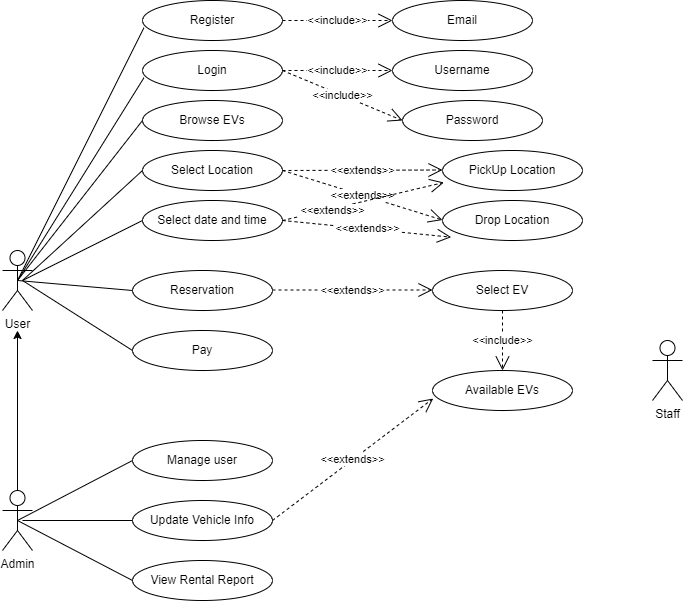

The diagram above was exported from draw.io. Its source (the exported page's mxGraphModel, read from the mxfile embedded in the PNG):
<mxGraphModel dx="794" dy="1608" grid="1" gridSize="10" guides="1" tooltips="1" connect="1" arrows="1" fold="1" page="1" pageScale="1" pageWidth="850" pageHeight="1100" math="0" shadow="0">
  <root>
    <mxCell id="0" />
    <mxCell id="1" parent="0" />
    <mxCell id="f-wqy04oqUmU80_Y-JUG-2" value="User" style="shape=umlActor;verticalLabelPosition=bottom;verticalAlign=top;html=1;" parent="1" vertex="1">
      <mxGeometry x="60" y="200" width="30" height="60" as="geometry" />
    </mxCell>
    <mxCell id="f-wqy04oqUmU80_Y-JUG-3" value="Admin" style="shape=umlActor;verticalLabelPosition=bottom;verticalAlign=top;html=1;" parent="1" vertex="1">
      <mxGeometry x="60" y="440" width="30" height="60" as="geometry" />
    </mxCell>
    <mxCell id="f-wqy04oqUmU80_Y-JUG-4" value="Login" style="ellipse;whiteSpace=wrap;html=1;" parent="1" vertex="1">
      <mxGeometry x="200" width="140" height="40" as="geometry" />
    </mxCell>
    <mxCell id="f-wqy04oqUmU80_Y-JUG-6" value="Browse EVs" style="ellipse;whiteSpace=wrap;html=1;" parent="1" vertex="1">
      <mxGeometry x="200" y="50" width="140" height="40" as="geometry" />
    </mxCell>
    <mxCell id="f-wqy04oqUmU80_Y-JUG-7" value="Reservation" style="ellipse;whiteSpace=wrap;html=1;" parent="1" vertex="1">
      <mxGeometry x="190" y="220" width="140" height="40" as="geometry" />
    </mxCell>
    <mxCell id="f-wqy04oqUmU80_Y-JUG-8" value="Pay" style="ellipse;whiteSpace=wrap;html=1;" parent="1" vertex="1">
      <mxGeometry x="190" y="280" width="140" height="40" as="geometry" />
    </mxCell>
    <mxCell id="f-wqy04oqUmU80_Y-JUG-9" value="Manage user" style="ellipse;whiteSpace=wrap;html=1;" parent="1" vertex="1">
      <mxGeometry x="190" y="390" width="140" height="40" as="geometry" />
    </mxCell>
    <mxCell id="f-wqy04oqUmU80_Y-JUG-10" value="Update Vehicle Info" style="ellipse;whiteSpace=wrap;html=1;" parent="1" vertex="1">
      <mxGeometry x="190" y="450" width="140" height="40" as="geometry" />
    </mxCell>
    <mxCell id="f-wqy04oqUmU80_Y-JUG-11" value="View Rental Report" style="ellipse;whiteSpace=wrap;html=1;" parent="1" vertex="1">
      <mxGeometry x="190" y="510" width="140" height="40" as="geometry" />
    </mxCell>
    <mxCell id="f-wqy04oqUmU80_Y-JUG-15" value="" style="endArrow=none;html=1;rounded=0;exitX=0.5;exitY=0.5;exitDx=0;exitDy=0;exitPerimeter=0;entryX=0;entryY=0.5;entryDx=0;entryDy=0;" parent="1" source="f-wqy04oqUmU80_Y-JUG-3" target="f-wqy04oqUmU80_Y-JUG-9" edge="1">
      <mxGeometry width="50" height="50" relative="1" as="geometry">
        <mxPoint x="230" y="410" as="sourcePoint" />
        <mxPoint x="280" y="360" as="targetPoint" />
      </mxGeometry>
    </mxCell>
    <mxCell id="f-wqy04oqUmU80_Y-JUG-16" value="" style="endArrow=none;html=1;rounded=0;entryX=0;entryY=0.5;entryDx=0;entryDy=0;" parent="1" target="f-wqy04oqUmU80_Y-JUG-10" edge="1">
      <mxGeometry width="50" height="50" relative="1" as="geometry">
        <mxPoint x="80" y="470" as="sourcePoint" />
        <mxPoint x="200" y="420" as="targetPoint" />
      </mxGeometry>
    </mxCell>
    <mxCell id="f-wqy04oqUmU80_Y-JUG-17" value="" style="endArrow=none;html=1;rounded=0;entryX=0;entryY=0.5;entryDx=0;entryDy=0;exitX=0.5;exitY=0.5;exitDx=0;exitDy=0;exitPerimeter=0;" parent="1" source="f-wqy04oqUmU80_Y-JUG-3" target="f-wqy04oqUmU80_Y-JUG-11" edge="1">
      <mxGeometry width="50" height="50" relative="1" as="geometry">
        <mxPoint x="90" y="480" as="sourcePoint" />
        <mxPoint x="200" y="480" as="targetPoint" />
      </mxGeometry>
    </mxCell>
    <mxCell id="f-wqy04oqUmU80_Y-JUG-18" value="" style="endArrow=none;html=1;rounded=0;exitX=0.5;exitY=0.5;exitDx=0;exitDy=0;exitPerimeter=0;entryX=0.01;entryY=0.683;entryDx=0;entryDy=0;entryPerimeter=0;" parent="1" source="f-wqy04oqUmU80_Y-JUG-2" target="f-wqy04oqUmU80_Y-JUG-4" edge="1">
      <mxGeometry width="50" height="50" relative="1" as="geometry">
        <mxPoint x="100" y="490" as="sourcePoint" />
        <mxPoint x="210" y="490" as="targetPoint" />
      </mxGeometry>
    </mxCell>
    <mxCell id="f-wqy04oqUmU80_Y-JUG-19" value="" style="endArrow=none;html=1;rounded=0;entryX=0;entryY=0.5;entryDx=0;entryDy=0;exitX=0.5;exitY=0.5;exitDx=0;exitDy=0;exitPerimeter=0;" parent="1" source="f-wqy04oqUmU80_Y-JUG-2" target="f-wqy04oqUmU80_Y-JUG-6" edge="1">
      <mxGeometry width="50" height="50" relative="1" as="geometry">
        <mxPoint x="110" y="500" as="sourcePoint" />
        <mxPoint x="220" y="500" as="targetPoint" />
      </mxGeometry>
    </mxCell>
    <mxCell id="f-wqy04oqUmU80_Y-JUG-20" value="" style="endArrow=none;html=1;rounded=0;entryX=0;entryY=0.5;entryDx=0;entryDy=0;exitX=0.5;exitY=0.5;exitDx=0;exitDy=0;exitPerimeter=0;" parent="1" source="f-wqy04oqUmU80_Y-JUG-2" target="f-wqy04oqUmU80_Y-JUG-7" edge="1">
      <mxGeometry width="50" height="50" relative="1" as="geometry">
        <mxPoint x="120" y="510" as="sourcePoint" />
        <mxPoint x="230" y="510" as="targetPoint" />
      </mxGeometry>
    </mxCell>
    <mxCell id="f-wqy04oqUmU80_Y-JUG-21" value="" style="endArrow=none;html=1;rounded=0;entryX=0;entryY=0.5;entryDx=0;entryDy=0;" parent="1" target="f-wqy04oqUmU80_Y-JUG-8" edge="1">
      <mxGeometry width="50" height="50" relative="1" as="geometry">
        <mxPoint x="80" y="230" as="sourcePoint" />
        <mxPoint x="240" y="520" as="targetPoint" />
      </mxGeometry>
    </mxCell>
    <mxCell id="jQcU3fV71rfwMGTi0iJw-1" value="Staff" style="shape=umlActor;verticalLabelPosition=bottom;verticalAlign=top;html=1;outlineConnect=0;" vertex="1" parent="1">
      <mxGeometry x="710" y="290" width="30" height="60" as="geometry" />
    </mxCell>
    <mxCell id="jQcU3fV71rfwMGTi0iJw-3" value="Select EV" style="ellipse;whiteSpace=wrap;html=1;" vertex="1" parent="1">
      <mxGeometry x="490" y="220" width="140" height="40" as="geometry" />
    </mxCell>
    <mxCell id="jQcU3fV71rfwMGTi0iJw-4" value="&amp;lt;&amp;lt;extends&amp;gt;&amp;gt;" style="endArrow=open;endSize=12;dashed=1;html=1;rounded=0;" edge="1" parent="1">
      <mxGeometry width="160" relative="1" as="geometry">
        <mxPoint x="330" y="239.5" as="sourcePoint" />
        <mxPoint x="490" y="239.5" as="targetPoint" />
        <mxPoint as="offset" />
      </mxGeometry>
    </mxCell>
    <mxCell id="jQcU3fV71rfwMGTi0iJw-5" value="Available EVs" style="ellipse;whiteSpace=wrap;html=1;" vertex="1" parent="1">
      <mxGeometry x="490" y="320" width="140" height="40" as="geometry" />
    </mxCell>
    <mxCell id="jQcU3fV71rfwMGTi0iJw-6" value="&amp;lt;&amp;lt;include&amp;gt;&amp;gt;" style="endArrow=open;endSize=12;dashed=1;html=1;rounded=0;entryX=0.5;entryY=0;entryDx=0;entryDy=0;exitX=0.5;exitY=1;exitDx=0;exitDy=0;" edge="1" parent="1" source="jQcU3fV71rfwMGTi0iJw-3" target="jQcU3fV71rfwMGTi0iJw-5">
      <mxGeometry width="160" relative="1" as="geometry">
        <mxPoint x="340" y="249.5" as="sourcePoint" />
        <mxPoint x="500" y="249.5" as="targetPoint" />
      </mxGeometry>
    </mxCell>
    <mxCell id="jQcU3fV71rfwMGTi0iJw-7" value="&amp;lt;&amp;lt;extends&amp;gt;&amp;gt;" style="endArrow=open;endSize=12;dashed=1;html=1;rounded=0;exitX=1;exitY=0.5;exitDx=0;exitDy=0;entryX=0.005;entryY=0.7;entryDx=0;entryDy=0;entryPerimeter=0;" edge="1" parent="1" source="f-wqy04oqUmU80_Y-JUG-10" target="jQcU3fV71rfwMGTi0iJw-5">
      <mxGeometry width="160" relative="1" as="geometry">
        <mxPoint x="340" y="249.5" as="sourcePoint" />
        <mxPoint x="500" y="249.5" as="targetPoint" />
      </mxGeometry>
    </mxCell>
    <mxCell id="jQcU3fV71rfwMGTi0iJw-9" value="" style="endArrow=classic;html=1;rounded=0;exitX=0.5;exitY=0;exitDx=0;exitDy=0;exitPerimeter=0;" edge="1" parent="1" source="f-wqy04oqUmU80_Y-JUG-3">
      <mxGeometry width="50" height="50" relative="1" as="geometry">
        <mxPoint x="380" y="370" as="sourcePoint" />
        <mxPoint x="75" y="280" as="targetPoint" />
      </mxGeometry>
    </mxCell>
    <mxCell id="jQcU3fV71rfwMGTi0iJw-10" value="Select Location" style="ellipse;whiteSpace=wrap;html=1;" vertex="1" parent="1">
      <mxGeometry x="200" y="100" width="140" height="40" as="geometry" />
    </mxCell>
    <mxCell id="jQcU3fV71rfwMGTi0iJw-11" value="" style="endArrow=none;html=1;rounded=0;entryX=0;entryY=0.5;entryDx=0;entryDy=0;" edge="1" parent="1" target="jQcU3fV71rfwMGTi0iJw-10">
      <mxGeometry width="50" height="50" relative="1" as="geometry">
        <mxPoint x="80" y="230" as="sourcePoint" />
        <mxPoint x="200" y="140" as="targetPoint" />
      </mxGeometry>
    </mxCell>
    <mxCell id="jQcU3fV71rfwMGTi0iJw-13" value="&amp;lt;&amp;lt;include&amp;gt;&amp;gt;" style="endArrow=open;endSize=12;dashed=1;html=1;rounded=0;exitX=1;exitY=0.5;exitDx=0;exitDy=0;entryX=0;entryY=0.5;entryDx=0;entryDy=0;" edge="1" parent="1" target="jQcU3fV71rfwMGTi0iJw-14" source="f-wqy04oqUmU80_Y-JUG-4">
      <mxGeometry width="160" relative="1" as="geometry">
        <mxPoint x="570" y="270" as="sourcePoint" />
        <mxPoint x="430" y="50" as="targetPoint" />
      </mxGeometry>
    </mxCell>
    <mxCell id="jQcU3fV71rfwMGTi0iJw-14" value="Username" style="ellipse;whiteSpace=wrap;html=1;" vertex="1" parent="1">
      <mxGeometry x="450" width="140" height="40" as="geometry" />
    </mxCell>
    <mxCell id="jQcU3fV71rfwMGTi0iJw-15" value="&amp;lt;&amp;lt;include&amp;gt;&amp;gt;" style="endArrow=open;endSize=12;dashed=1;html=1;rounded=0;entryX=0;entryY=0.5;entryDx=0;entryDy=0;exitX=1;exitY=0.5;exitDx=0;exitDy=0;" edge="1" parent="1" source="f-wqy04oqUmU80_Y-JUG-4" target="jQcU3fV71rfwMGTi0iJw-16">
      <mxGeometry width="160" relative="1" as="geometry">
        <mxPoint x="330" y="70" as="sourcePoint" />
        <mxPoint x="440" y="90" as="targetPoint" />
      </mxGeometry>
    </mxCell>
    <mxCell id="jQcU3fV71rfwMGTi0iJw-16" value="Password" style="ellipse;whiteSpace=wrap;html=1;" vertex="1" parent="1">
      <mxGeometry x="460" y="50" width="140" height="40" as="geometry" />
    </mxCell>
    <mxCell id="jQcU3fV71rfwMGTi0iJw-17" value="Register" style="ellipse;whiteSpace=wrap;html=1;" vertex="1" parent="1">
      <mxGeometry x="200" y="-50" width="140" height="40" as="geometry" />
    </mxCell>
    <mxCell id="jQcU3fV71rfwMGTi0iJw-18" value="" style="endArrow=none;html=1;rounded=0;entryX=0.01;entryY=0.683;entryDx=0;entryDy=0;entryPerimeter=0;exitX=0.5;exitY=0.5;exitDx=0;exitDy=0;exitPerimeter=0;" edge="1" parent="1" target="jQcU3fV71rfwMGTi0iJw-17" source="f-wqy04oqUmU80_Y-JUG-2">
      <mxGeometry width="50" height="50" relative="1" as="geometry">
        <mxPoint x="75" y="170" as="sourcePoint" />
        <mxPoint x="210" y="440" as="targetPoint" />
      </mxGeometry>
    </mxCell>
    <mxCell id="jQcU3fV71rfwMGTi0iJw-19" value="&amp;lt;&amp;lt;include&amp;gt;&amp;gt;" style="endArrow=open;endSize=12;dashed=1;html=1;rounded=0;entryX=0;entryY=0.5;entryDx=0;entryDy=0;exitX=1;exitY=0.5;exitDx=0;exitDy=0;" edge="1" parent="1" target="jQcU3fV71rfwMGTi0iJw-20" source="jQcU3fV71rfwMGTi0iJw-17">
      <mxGeometry width="160" relative="1" as="geometry">
        <mxPoint x="350" y="20" as="sourcePoint" />
        <mxPoint x="430" as="targetPoint" />
      </mxGeometry>
    </mxCell>
    <mxCell id="jQcU3fV71rfwMGTi0iJw-20" value="Email" style="ellipse;whiteSpace=wrap;html=1;" vertex="1" parent="1">
      <mxGeometry x="450" y="-50" width="140" height="40" as="geometry" />
    </mxCell>
    <mxCell id="jQcU3fV71rfwMGTi0iJw-21" value="Select date and time" style="ellipse;whiteSpace=wrap;html=1;" vertex="1" parent="1">
      <mxGeometry x="200" y="150" width="140" height="40" as="geometry" />
    </mxCell>
    <mxCell id="jQcU3fV71rfwMGTi0iJw-22" value="" style="endArrow=none;html=1;rounded=0;entryX=0;entryY=0.5;entryDx=0;entryDy=0;" edge="1" parent="1" target="jQcU3fV71rfwMGTi0iJw-21">
      <mxGeometry width="50" height="50" relative="1" as="geometry">
        <mxPoint x="80" y="230" as="sourcePoint" />
        <mxPoint x="210" y="130" as="targetPoint" />
      </mxGeometry>
    </mxCell>
    <mxCell id="jQcU3fV71rfwMGTi0iJw-23" value="PickUp Location" style="ellipse;whiteSpace=wrap;html=1;" vertex="1" parent="1">
      <mxGeometry x="500" y="100" width="140" height="40" as="geometry" />
    </mxCell>
    <mxCell id="jQcU3fV71rfwMGTi0iJw-24" value="&amp;lt;&amp;lt;extends&amp;gt;&amp;gt;" style="endArrow=open;endSize=12;dashed=1;html=1;rounded=0;exitX=1;exitY=0.5;exitDx=0;exitDy=0;" edge="1" parent="1" source="jQcU3fV71rfwMGTi0iJw-10">
      <mxGeometry width="160" relative="1" as="geometry">
        <mxPoint x="370" y="110" as="sourcePoint" />
        <mxPoint x="500" y="119.5" as="targetPoint" />
        <mxPoint as="offset" />
      </mxGeometry>
    </mxCell>
    <mxCell id="jQcU3fV71rfwMGTi0iJw-25" value="Drop Location" style="ellipse;whiteSpace=wrap;html=1;" vertex="1" parent="1">
      <mxGeometry x="500" y="150" width="140" height="40" as="geometry" />
    </mxCell>
    <mxCell id="jQcU3fV71rfwMGTi0iJw-26" value="&amp;lt;&amp;lt;extends&amp;gt;&amp;gt;" style="endArrow=open;endSize=12;dashed=1;html=1;rounded=0;exitX=1;exitY=0.5;exitDx=0;exitDy=0;" edge="1" parent="1" source="jQcU3fV71rfwMGTi0iJw-10">
      <mxGeometry width="160" relative="1" as="geometry">
        <mxPoint x="340" y="169.5" as="sourcePoint" />
        <mxPoint x="500" y="169.5" as="targetPoint" />
        <mxPoint as="offset" />
      </mxGeometry>
    </mxCell>
    <mxCell id="jQcU3fV71rfwMGTi0iJw-27" value="&amp;lt;&amp;lt;extends&amp;gt;&amp;gt;" style="endArrow=open;endSize=12;dashed=1;html=1;rounded=0;exitX=1;exitY=0.5;exitDx=0;exitDy=0;entryX=0.062;entryY=0.917;entryDx=0;entryDy=0;entryPerimeter=0;" edge="1" parent="1" source="jQcU3fV71rfwMGTi0iJw-21" target="jQcU3fV71rfwMGTi0iJw-25">
      <mxGeometry width="160" relative="1" as="geometry">
        <mxPoint x="350" y="130" as="sourcePoint" />
        <mxPoint x="510" y="129.5" as="targetPoint" />
        <mxPoint as="offset" />
      </mxGeometry>
    </mxCell>
    <mxCell id="jQcU3fV71rfwMGTi0iJw-28" value="&amp;lt;&amp;lt;extends&amp;gt;&amp;gt;" style="endArrow=open;endSize=12;dashed=1;html=1;rounded=0;exitX=1;exitY=0.5;exitDx=0;exitDy=0;entryX=0.01;entryY=0.8;entryDx=0;entryDy=0;entryPerimeter=0;" edge="1" parent="1" source="jQcU3fV71rfwMGTi0iJw-21" target="jQcU3fV71rfwMGTi0iJw-23">
      <mxGeometry x="-0.3853" y="-2" width="160" relative="1" as="geometry">
        <mxPoint x="360" y="140" as="sourcePoint" />
        <mxPoint x="520" y="139.5" as="targetPoint" />
        <mxPoint as="offset" />
      </mxGeometry>
    </mxCell>
  </root>
</mxGraphModel>